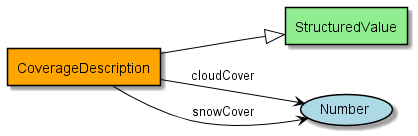

The diagram above was rendered by PlantUML. Its source (embedded in the PNG):
@startuml
!include include.iuml
Class CoverageDescription #orange
Class StructuredValue
CoverageDescription --|> StructuredValue
Class CoverageDescription #orange
Class CoverageDescription #orange
CoverageDescription --> (Number) : "cloudCover"
Class CoverageDescription #orange
CoverageDescription --> (Number) : "snowCover"
@enduml